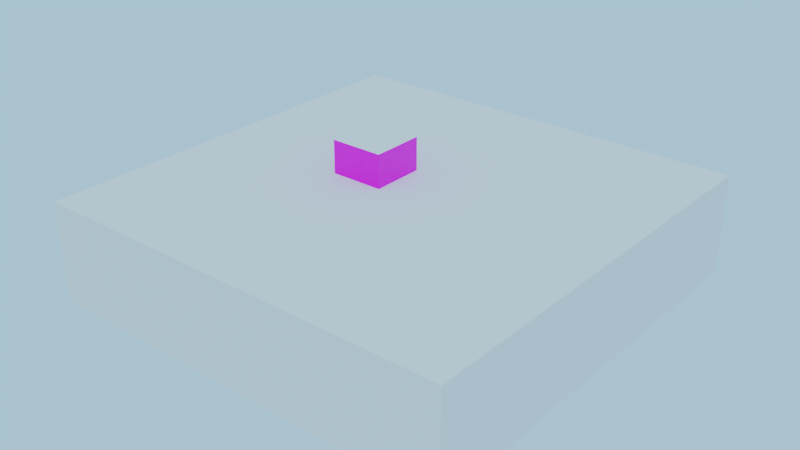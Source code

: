 # Source: lightvolume.blend  (saved by Blender 4.5.91; exported with 4.5.12 LTS)
import bpy
from mathutils import Matrix  # noqa: F401  (used for matrix-valued properties, if any)

bpy.ops.wm.read_factory_settings(use_empty=True)
scene = bpy.context.scene
scene.name = 'Scene'

# ---- collections
col_collection = bpy.data.collections.new('Collection'); scene.collection.children.link(col_collection)
col_player = bpy.data.collections.new('Player')  # instanced only; not linked into the scene

# ---- images (referenced by path relative to the original .blend; pixels are not part of the script)
import os
ASSET_DIR = os.environ.get("B2B_ASSET_DIR", "")  # directory of the original .blend (textures are referenced by path, not embedded)
HERE = os.path.dirname(os.path.abspath(__file__))  # packed textures are extracted next to this script under _unpacked/

def load_image(name, relpath, width, height, colorspace="sRGB"):
    """Load a texture the original file referenced (path relative to the .blend, or extracted next to this script)."""
    p = next((c for c in (os.path.join(HERE, relpath), os.path.join(ASSET_DIR, relpath)) if relpath and os.path.exists(c)), "")
    if p:
        img = bpy.data.images.load(p, check_existing=True)
        img.name = name
    else:  # same state as the original file: an image datablock whose file is absent (Cycles renders it pink)
        img = bpy.data.images.new(name, width, height)
        img.source = "FILE"
        img.filepath = "//" + (relpath or name)
    img.colorspace_settings.name = colorspace
    return img
img_bricktile_png = load_image('bricktile.png', 'assets/bricktile.png', 1024, 1024, 'sRGB')

# ---- materials (node trees are filled in below, after node groups)
mat_walls = bpy.data.materials.new('Walls')
mat_walls.use_backface_culling = True
mat_walls.use_transparent_shadow = False
mat_sky = bpy.data.materials.new('Sky')
mat_sky.use_backface_culling = True
mat_grass = bpy.data.materials.new('Grass')
mat_grass.use_backface_culling = True
mat_player = bpy.data.materials.new('Player')
mat_player.use_backface_culling = True

# ---- material node trees
mat_walls.use_nodes = True; mat_walls.node_tree.nodes.clear()
_N = mat_walls.node_tree.nodes; _L = mat_walls.node_tree.links
n0 = _N.new('ShaderNodeOutputMaterial'); n0.name = 'Material Output'; n0.location = (300, 300)
n1 = _N.new('ShaderNodeBsdfPrincipled'); n1.name = 'Principled BSDF'; n1.location = (10, 300)
n1.inputs[2].default_value = 0.0
n2 = _N.new('ShaderNodeTexImage'); n2.name = 'Image Texture'; n2.location = (-280, 271)
n2.image = img_bricktile_png
_L.new(n1.outputs[0], n0.inputs[0])
_L.new(n2.outputs[0], n1.inputs[0])
n0.is_active_output = True
mat_sky.use_nodes = True; mat_sky.node_tree.nodes.clear()
_N = mat_sky.node_tree.nodes; _L = mat_sky.node_tree.links
n0 = _N.new('ShaderNodeBsdfPrincipled'); n0.name = 'Principled BSDF'; n0.location = (-200, 100)
n1 = _N.new('ShaderNodeOutputMaterial'); n1.name = 'Material Output'; n1.location = (200, 100)
_L.new(n0.outputs[0], n1.inputs[0])
n1.is_active_output = True
mat_grass.use_nodes = True; mat_grass.node_tree.nodes.clear()
_N = mat_grass.node_tree.nodes; _L = mat_grass.node_tree.links
n0 = _N.new('ShaderNodeBsdfPrincipled'); n0.name = 'Principled BSDF'; n0.location = (-200, 100)
n1 = _N.new('ShaderNodeOutputMaterial'); n1.name = 'Material Output'; n1.location = (200, 100)
_L.new(n0.outputs[0], n1.inputs[0])
n1.is_active_output = True
mat_player.use_nodes = True; mat_player.node_tree.nodes.clear()
_N = mat_player.node_tree.nodes; _L = mat_player.node_tree.links
n0 = _N.new('ShaderNodeBsdfPrincipled'); n0.name = 'Principled BSDF'; n0.location = (-200, 100)
n1 = _N.new('ShaderNodeOutputMaterial'); n1.name = 'Material Output'; n1.location = (200, 100)
_L.new(n0.outputs[0], n1.inputs[0])
n1.is_active_output = True

# ---- world
world_world = bpy.data.worlds.new('World'); scene.world = world_world
world_world.use_nodes = True; world_world.node_tree.nodes.clear()
_N = world_world.node_tree.nodes; _L = world_world.node_tree.links
n0 = _N.new('ShaderNodeOutputWorld'); n0.name = 'World Output'; n0.location = (300, 300)
n1 = _N.new('ShaderNodeBackground'); n1.name = 'Background'; n1.location = (10, 300)
n1.inputs[0].default_value = (0.4237, 0.7433, 1.0, 1.0)
_L.new(n1.outputs[0], n0.inputs[0])
n0.is_active_output = True
world_world.color = (0.05088, 0.05088, 0.05088)
world_world.use_sun_shadow = False
world_world.sun_shadow_jitter_overblur = 0.0

# ---- lights
light_point_003 = bpy.data.lights.new('Point.003', 'SUN')
light_point_003.use_shadow = False
light_point_003.energy = 1.0

# ---- meshes
me_cube_007 = bpy.data.meshes.new('Cube.007')
me_cube_007.from_pydata([(-32.0, -32.0, -5.0), (-32.0, -32.0, 10.0), (-32.0, 32.0, -5.0), (-32.0, 32.0, 10.0), (32.0, -32.0, -5.0), (32.0, -32.0, 10.0), (32.0, 32.0, -5.0), (32.0, 32.0, 10.0)], [], [(0, 1, 3, 2), (2, 3, 7, 6), (6, 7, 5, 4), (4, 5, 1, 0), (2, 6, 4, 0), (7, 3, 1, 5)])
_uv = me_cube_007.uv_layers.new(name='UVMap')
_uv.uv.foreach_set('vector', [0.375, 0.0, 0.625, 0.0, 0.625, 0.25, 0.375, 0.25, 0.375, 0.25, 0.625, 0.25, 0.625, 0.5, 0.375, 0.5, 0.375, 0.5, 0.625, 0.5, 0.625, 0.75, 0.375, 0.75, 0.375, 0.75, 0.625, 0.75, 0.625, 1.0, 0.375, 1.0, 0.125, 0.5, 0.375, 0.5, 0.375, 0.75, 0.125, 0.75, 0.625, 0.5, 0.875, 0.5, 0.875, 0.75, 0.625, 0.75])
me_cube_007.update()
me_cube = bpy.data.meshes.new('Cube')
me_cube.from_pydata([(6.0, 6.0, -2.0), (6.0, 6.0, 2.0), (6.0, 14.0, -2.0), (14.0, 6.0, -2.0), (14.0, 14.0, -2.0), (11.33, 14.0, -2.0), (8.667, 14.0, -2.0), (8.667, 14.0, 2.0), (8.667, 6.0, -2.0), (11.33, 6.0, -2.0), (8.667, 6.0, 2.0), (6.0, -3.0, -2.0), (6.0, 5.0, -2.0), (14.0, -3.0, -2.0), (14.0, -3.0, 2.0), (14.0, 5.0, -2.0), (14.0, 5.0, 2.0), (8.667, 5.0, -2.0), (8.667, -3.0, -2.0), (11.33, -3.0, -2.0), (11.33, 5.0, -2.0), (-2.0, -11.0, -2.0), (-2.0, -3.0, -2.0), (-2.0, -3.0, 2.0), (6.0, -11.0, -2.0), (0.6667, -11.0, -2.0), (3.333, -11.0, -2.0), (0.6667, -11.0, 2.0), (-10.0, -11.0, -2.0), (-10.0, -3.0, -2.0), (-10.0, -3.0, 2.0), (-7.333, -3.0, 2.0), (-4.667, -3.0, -2.0), (-7.333, -3.0, -2.0), (-7.333, -11.0, -2.0), (-4.667, -11.0, -2.0), (-10.0, -2.0, -2.0), (-10.0, 6.0, -2.0), (-10.0, 6.0, 2.0), (-2.0, -2.0, -2.0), (-2.0, -2.0, 2.0), (-2.0, 6.0, -2.0), (-2.0, 6.0, 2.0), (-4.667, 6.0, -2.0), (-7.333, 6.0, -2.0), (-7.333, 6.0, 2.0), (-4.667, 6.0, 2.0), (-7.333, -2.0, -2.0), (-4.667, -2.0, -2.0), (-7.333, -2.0, 2.0), (-10.0, -2.0, 15.0), (-10.0, 6.0, 15.0), (-4.667, 6.0, 15.0), (-2.0, 6.0, 15.0), (-2.0, -2.0, 15.0), (-7.333, -2.0, 15.0), (-7.333, 6.0, 15.0), (-4.667, -2.0, 15.0), (0.6667, -11.0, 9.0), (8.667, -3.0, 9.0), (6.0, -3.0, 9.0), (6.0, 5.0, 9.0), (11.33, 5.0, 9.0), (14.0, 5.0, 9.0), (14.0, -3.0, 9.0), (8.667, 5.0, 9.0), (11.33, -3.0, 9.0), (3.333, -11.0, 9.0), (6.0, -11.0, 9.0), (-2.0, -11.0, 9.0), (-2.0, -3.0, 9.0), (6.0, 14.0, 2.0), (14.0, 14.0, 2.0), (14.0, 6.0, 2.0), (11.33, 6.0, 2.0), (11.33, 14.0, 2.0), (6.0, 5.0, 2.0), (14.0, -3.259, 2.0), (8.667, 5.0, 2.0), (-2.0, -11.0, 2.0), (6.259, -11.0, 2.0), (3.333, -11.0, 2.0), (-10.0, -11.0, 2.0), (-4.667, -11.0, 2.0), (-7.333, -11.0, 2.0), (-4.667, -3.0, 2.0), (-10.0, -2.0, 2.0), (-4.667, -2.0, 2.0), (11.33, 5.0, 2.0), (16.83, -5.828, 9.0), (16.83, -5.828, 2.0), (8.828, -13.83, 2.0), (8.828, -13.83, 9.0), (16.57, -5.828, 2.0), (8.828, -13.57, 2.0), (6.0, -11.0, 2.0), (19.0, 14.0, -2.0), (19.0, 14.0, -6.0), (25.0, 14.0, -4.0), (25.0, 14.0, -6.0), (19.0, 6.0, -2.0), (19.0, 6.0, -6.0), (25.0, 6.0, -4.0), (25.0, 6.0, -6.0), (14.0, -3.0, -6.0), (14.0, 5.0, -6.0), (25.0, -3.0, -6.0), (25.0, 5.0, -6.0), (19.0, 5.0, -2.0), (19.0, 5.0, -6.0), (25.0, 5.0, -2.0), (19.0, 5.0, 2.0), (19.0, -3.0, 2.0), (19.0, -3.0, -6.0), (25.0, -3.0, -2.0), (19.0, -3.0, -2.0), (25.0, -3.0, 2.0), (3.333, -11.0, 5.5), (-2.0, -11.0, 5.5), (8.667, 5.0, 5.5), (14.0, -3.0, 5.5), (6.0, -11.0, 5.5), (11.33, 5.0, 5.5), (14.0, 5.0, 5.5), (-2.0, -3.0, 5.5), (6.0, 5.0, 5.5), (0.6667, -11.0, 5.5), (16.83, -5.828, 5.5), (8.828, -13.83, 5.5), (25.0, 5.0, 2.0), (25.0, -3.0, 5.5), (25.0, 5.0, 5.5), (25.0, 14.0, -2.0), (25.0, 6.0, -2.0)], [], [(5, 9, 3, 4), (7, 10, 1, 71), (72, 73, 74, 75), (75, 74, 10, 7), (2, 0, 8, 6), (6, 8, 9, 5), (74, 9, 20, 88), (14, 13, 24, 95), (121, 117, 67, 68), (20, 19, 13, 15), (118, 124, 70, 69), (119, 122, 62, 65), (125, 119, 65, 61), (12, 11, 18, 17), (17, 18, 19, 20), (122, 123, 63, 62), (31, 84, 82, 30), (10, 74, 88, 78), (9, 8, 17, 20), (18, 11, 21, 25), (13, 19, 26, 24), (11, 12, 22, 21), (19, 18, 25, 26), (124, 125, 61, 70), (34, 33, 29, 28), (84, 34, 28, 82), (79, 21, 35, 83), (83, 35, 34, 84), (33, 32, 48, 47), (21, 22, 32, 35), (35, 32, 33, 34), (23, 79, 83, 85), (85, 83, 84, 31), (85, 31, 49, 87), (31, 33, 47, 49), (43, 48, 39, 41), (38, 45, 56, 51), (46, 42, 53, 52), (40, 87, 57, 54), (37, 36, 47, 44), (44, 47, 48, 43), (56, 55, 50, 51), (53, 54, 57, 52), (52, 57, 55, 56), (87, 49, 55, 57), (42, 40, 54, 53), (45, 46, 52, 56), (86, 38, 51, 50), (49, 86, 50, 55), (61, 60, 69, 70), (65, 59, 60, 61), (63, 64, 66, 62), (62, 66, 59, 65), (59, 66, 67, 58), (66, 64, 68, 67), (60, 59, 58, 69), (126, 118, 69, 58), (117, 126, 58, 67), (123, 120, 64, 63), (44, 43, 46, 45), (37, 44, 45, 38), (39, 48, 87, 40), (47, 36, 86, 49), (41, 39, 40, 42), (43, 41, 42, 46), (36, 37, 38, 86), (32, 85, 87, 48), (22, 23, 85, 32), (33, 31, 30, 29), (28, 29, 30, 82), (12, 76, 23, 22), (26, 25, 27, 81), (24, 26, 81, 95), (8, 10, 78, 17), (25, 21, 79, 27), (12, 17, 78, 76), (64, 120, 127, 89), (20, 15, 16, 88), (121, 68, 92, 128), (6, 5, 75, 7), (2, 6, 7, 71), (3, 9, 74, 73), (8, 0, 1, 10), (72, 4, 97, 96), (5, 4, 72, 75), (0, 2, 71, 1), (127, 128, 92, 89), (68, 64, 89, 92), (120, 14, 90, 127), (77, 80, 94, 93), (80, 77, 14, 95), (93, 94, 91, 90), (94, 80, 95, 91), (77, 93, 90, 14), (98, 102, 133, 132), (73, 72, 96, 100), (3, 73, 100, 101), (4, 3, 101, 97), (99, 103, 102, 98), (97, 101, 103, 99), (96, 97, 99, 98), (103, 101, 109, 107), (110, 114, 116, 129), (111, 108, 110, 129), (115, 112, 116, 114), (108, 15, 105, 109), (109, 113, 106, 107), (115, 114, 106, 113), (114, 110, 107, 106), (15, 13, 104, 105), (13, 115, 113, 104), (102, 103, 107, 110), (101, 100, 108, 109), (105, 104, 113, 109), (13, 14, 112, 115), (16, 15, 108, 111), (90, 91, 128, 127), (95, 121, 128, 91), (14, 120, 130, 116), (81, 27, 126, 117), (27, 79, 118, 126), (23, 76, 125, 124), (88, 16, 123, 122), (76, 78, 119, 125), (78, 88, 122, 119), (79, 23, 124, 118), (95, 81, 117, 121), (129, 116, 130, 131), (123, 16, 129, 131), (120, 123, 131, 130), (100, 96, 132, 133), (100, 133, 110, 108), (102, 110, 133), (96, 98, 132)])
me_cube.polygons.foreach_set('material_index', [0, 0, 0, 0, 0, 0, 0, 0, 0, 0, 0, 0, 0, 0, 0, 0, 0, 0, 0, 0, 0, 0, 0, 0, 0, 0, 0, 0, 0, 0, 0, 0, 0, 0, 0, 0, 0, 0, 0, 0, 0, 1, 1, 1, 0, 0, 0, 0, 0, 1, 1, 1, 1, 1, 1, 1, 0, 0, 0, 0, 0, 0, 0, 0, 0, 0, 0, 0, 0, 0, 0, 0, 0, 0, 0, 0, 0, 0, 0, 0, 0, 0, 0, 0, 0, 0, 0, 1, 0, 2, 0, 0, 0, 0, 0, 0, 0, 0, 0, 0, 0, 0, 0, 0, 0, 0, 0, 0, 0, 0, 0, 0, 0, 0, 0, 0, 0, 0, 0, 0, 0, 0, 0, 0, 0, 0, 0, 0, 0, 0, 0, 0, 0, 0])
_uv = me_cube.uv_layers.new(name='UVMap')
_uv.uv.foreach_set('vector', [2.417, 7.457, 2.417, 3.457, 3.75, 3.457, 3.75, 7.457, 1.083, 7.457, 1.083, 3.457, -0.25, 3.457, -0.25, 7.457, 3.75, 7.457, 3.75, 3.457, 2.417, 3.457, 2.417, 7.457, 2.417, 7.457, 2.417, 3.457, 1.083, 3.457, 1.083, 7.457, -0.25, 7.457, -0.25, 3.457, 1.083, 3.457, 1.083, 7.457, 1.083, 7.457, 1.083, 3.457, 2.417, 3.457, 2.417, 7.457, 3.457, -0.75, 3.457, -2.75, 2.957, -2.75, 2.957, -0.75, 3.75, -0.75, 3.75, -2.75, -0.25, -2.75, -0.25, -0.75, -0.25, 1.0, -1.583, 1.0, -1.583, 2.75, -0.25, 2.75, 2.417, 2.957, 2.417, -1.043, 3.75, -1.043, 3.75, 2.957, -5.043, 1.0, -1.043, 1.0, -1.043, 2.75, -5.043, 2.75, 1.083, 1.0, 2.417, 1.0, 2.417, 2.75, 1.083, 2.75, -0.25, 1.0, 1.083, 1.0, 1.083, 2.75, -0.25, 2.75, -0.25, 2.957, -0.25, -1.043, 1.083, -1.043, 1.083, 2.957, 1.083, 2.957, 1.083, -1.043, 2.417, -1.043, 2.417, 2.957, 2.417, 1.0, 3.75, 1.0, 3.75, 2.75, 2.417, 2.75, -6.917, -1.043, -6.917, -5.043, -8.25, -5.043, -8.25, -1.043, 1.083, 3.457, 2.417, 3.457, 2.417, 2.957, 1.083, 2.957, 2.417, 3.457, 1.083, 3.457, 1.083, 2.957, 2.417, 2.957, 1.083, -1.043, -0.25, -1.043, -4.25, -5.043, -2.917, -5.043, 3.75, -1.043, 2.417, -1.043, -1.583, -5.043, -0.25, -5.043, -0.25, -1.043, -0.25, 2.957, -4.25, -1.043, -4.25, -5.043, 2.417, -1.043, 1.083, -1.043, -2.917, -5.043, -1.583, -5.043, -4.25, 1.0, -0.25, 1.0, -0.25, 2.75, -4.25, 2.75, -6.917, -5.043, -6.917, -1.043, -8.25, -1.043, -8.25, -5.043, -6.917, -0.75, -6.917, -2.75, -8.25, -2.75, -8.25, -0.75, -4.25, -0.75, -4.25, -2.75, -5.583, -2.75, -5.583, -0.75, -5.583, -0.75, -5.583, -2.75, -6.917, -2.75, -6.917, -0.75, -6.917, -1.043, -5.583, -1.043, -5.583, -0.5429, -6.917, -0.5429, -4.25, -5.043, -4.25, -1.043, -5.583, -1.043, -5.583, -5.043, -5.583, -5.043, -5.583, -1.043, -6.917, -1.043, -6.917, -5.043, -4.25, -1.043, -4.25, -5.043, -5.583, -5.043, -5.583, -1.043, -5.583, -1.043, -5.583, -5.043, -6.917, -5.043, -6.917, -1.043, -5.583, -1.043, -6.917, -1.043, -6.917, -0.5429, -5.583, -0.5429, -1.043, -0.75, -1.043, -2.75, -0.5429, -2.75, -0.5429, -0.75, -5.583, 3.457, -5.583, -0.5429, -4.25, -0.5429, -4.25, 3.457, -8.25, -0.75, -6.917, -0.75, -6.917, 5.75, -8.25, 5.75, -5.583, -0.75, -4.25, -0.75, -4.25, 5.75, -5.583, 5.75, -4.25, -0.75, -5.583, -0.75, -5.583, 5.75, -4.25, 5.75, -8.25, 3.457, -8.25, -0.5429, -6.917, -0.5429, -6.917, 3.457, -6.917, 3.457, -6.917, -0.5429, -5.583, -0.5429, -5.583, 3.457, -4.167, 4.75, -4.167, 0.75, -5.5, 0.75, -5.5, 4.75, -1.5, 4.75, -1.5, 0.75, -2.833, 0.75, -2.833, 4.75, -2.833, 4.75, -2.833, 0.75, -4.167, 0.75, -4.167, 4.75, -5.583, -0.75, -6.917, -0.75, -6.917, 5.75, -5.583, 5.75, 3.457, -0.75, -0.5429, -0.75, -0.5429, 5.75, 3.457, 5.75, -6.917, -0.75, -5.583, -0.75, -5.583, 5.75, -6.917, 5.75, -0.5429, -0.75, 3.457, -0.75, 3.457, 5.75, -0.5429, 5.75, -6.917, -0.75, -8.25, -0.75, -8.25, 5.75, -6.917, 5.75, 2.5, 4.25, 2.5, 0.25, -1.5, -3.75, -1.5, 0.25, 3.833, 4.25, 3.833, 0.25, 2.5, 0.25, 2.5, 4.25, 6.5, 4.25, 6.5, 0.25, 5.167, 0.25, 5.167, 4.25, 5.167, 4.25, 5.167, 0.25, 3.833, 0.25, 3.833, 4.25, 3.833, 0.25, 5.167, 0.25, 1.167, -3.75, -0.1667, -3.75, 5.167, 0.25, 6.5, 0.25, 2.5, -3.75, 1.167, -3.75, 2.5, 0.25, 3.833, 0.25, -0.1667, -3.75, -1.5, -3.75, -2.917, 1.0, -4.25, 1.0, -4.25, 2.75, -2.917, 2.75, -1.583, 1.0, -2.917, 1.0, -2.917, 2.75, -1.583, 2.75, 2.957, 1.0, -1.043, 1.0, -1.043, 2.75, 2.957, 2.75, -6.917, -2.75, -5.583, -2.75, -5.583, -0.75, -6.917, -0.75, -8.25, -2.75, -6.917, -2.75, -6.917, -0.75, -8.25, -0.75, -4.25, -2.75, -5.583, -2.75, -5.583, -0.75, -4.25, -0.75, -6.917, -2.75, -8.25, -2.75, -8.25, -0.75, -6.917, -0.75, 3.457, -2.75, -0.5429, -2.75, -0.5429, -0.75, 3.457, -0.75, -5.583, -2.75, -4.25, -2.75, -4.25, -0.75, -5.583, -0.75, -0.5429, -2.75, 3.457, -2.75, 3.457, -0.75, -0.5429, -0.75, -1.043, -2.75, -1.043, -0.75, -0.5429, -0.75, -0.5429, -2.75, -4.25, -2.75, -4.25, -0.75, -5.583, -0.75, -5.583, -2.75, -6.917, -2.75, -6.917, -0.75, -8.25, -0.75, -8.25, -2.75, -5.043, -2.75, -1.043, -2.75, -1.043, -0.75, -5.043, -0.75, -0.25, -2.75, -0.25, -0.75, -4.25, -0.75, -4.25, -2.75, -1.583, -2.75, -2.917, -2.75, -2.917, -0.75, -1.583, -0.75, -0.25, -2.75, -1.583, -2.75, -1.583, -0.75, -0.25, -0.75, 3.457, -2.75, 3.457, -0.75, 2.957, -0.75, 2.957, -2.75, -2.917, -2.75, -4.25, -2.75, -4.25, -0.75, -2.917, -0.75, -0.25, -2.75, 1.083, -2.75, 1.083, -0.75, -0.25, -0.75, -1.043, 2.75, -1.043, 1.0, -2.457, 1.0, -2.457, 2.75, 2.417, -2.75, 3.75, -2.75, 3.75, -0.75, 2.417, -0.75, -0.25, 1.0, -0.25, 2.75, 1.164, 2.75, 1.164, 1.0, 1.083, -2.75, 2.417, -2.75, 2.417, -0.75, 1.083, -0.75, -0.25, -2.75, 1.083, -2.75, 1.083, -0.75, -0.25, -0.75, 3.75, -2.75, 2.417, -2.75, 2.417, -0.75, 3.75, -0.75, 1.083, -2.75, -0.25, -2.75, -0.25, -0.75, 1.083, -0.75, 3.75, -0.75, 3.75, -2.75, 6.25, -4.75, 6.25, -2.75, 2.417, -2.75, 3.75, -2.75, 3.75, -0.75, 2.417, -0.75, 3.457, -2.75, 7.457, -2.75, 7.457, -0.75, 3.457, -0.75, -2.457, 1.0, -6.457, 1.0, -6.457, 2.75, -2.457, 2.75, 2.5, -3.75, 6.5, 0.25, 6.5, 0.25, 2.5, -3.75, -1.043, 1.0, -1.043, -0.75, -2.457, -0.75, -2.457, 1.0, 1.793, 3.077, -2.077, -0.7929, -0.7929, -2.077, 3.077, 1.793, -0.1203, -5.043, 3.75, -1.173, 3.75, -1.043, -0.25, -5.043, 5.035, -2.457, 1.164, -6.327, 1.164, -6.457, 5.164, -2.457, 1.164, -6.327, -0.1203, -5.043, -0.25, -5.043, 1.164, -6.457, 3.75, -1.173, 5.035, -2.457, 5.164, -2.457, 3.75, -1.043, 7.457, -3.75, 3.457, -3.75, 3.457, -2.75, 7.457, -2.75, 3.75, 3.457, 3.75, 7.457, 6.25, 7.457, 6.25, 3.457, 3.75, -2.75, 3.75, -0.75, 6.25, -2.75, 6.25, -4.75, 3.75, 7.457, 3.75, 3.457, 6.25, 3.457, 6.25, 7.457, 7.457, -4.75, 3.457, -4.75, 3.457, -3.75, 7.457, -3.75, 6.25, 7.457, 6.25, 3.457, 9.25, 3.457, 9.25, 7.457, 6.25, -2.75, 6.25, -4.75, 9.25, -4.75, 9.25, -3.75, 9.25, 3.457, 6.25, 3.457, 6.25, 2.957, 9.25, 2.957, 2.957, -2.75, -1.043, -2.75, -1.043, -0.75, 2.957, -0.75, 6.25, -0.75, 6.25, -2.75, 9.25, -2.75, 9.25, -0.75, 6.25, -2.75, 6.25, -0.75, 9.25, -0.75, 9.25, -2.75, 6.25, -2.75, 3.75, -2.75, 3.75, -4.75, 6.25, -4.75, 6.25, 2.957, 6.25, -1.043, 9.25, -1.043, 9.25, 2.957, 6.25, -2.75, 9.25, -2.75, 9.25, -4.75, 6.25, -4.75, -1.043, -2.75, 2.957, -2.75, 2.957, -4.75, -1.043, -4.75, 2.957, -2.75, -1.043, -2.75, -1.043, -4.75, 2.957, -4.75, 3.75, -2.75, 6.25, -2.75, 6.25, -4.75, 3.75, -4.75, 3.457, -3.75, 3.457, -4.75, 2.957, -4.75, 2.957, -2.75, 3.457, -4.75, 3.457, -2.75, 2.957, -2.75, 2.957, -4.75, 3.75, 2.957, 3.75, -1.043, 6.25, -1.043, 6.25, 2.957, 3.75, -2.75, 3.75, -0.75, 6.25, -0.75, 6.25, -2.75, 3.75, -0.75, 3.75, -2.75, 6.25, -2.75, 6.25, -0.75, -2.457, -0.75, -6.457, -0.75, -6.457, 1.0, -2.457, 1.0, -0.25, -0.75, -0.25, 1.0, 1.164, 1.0, 1.164, -0.75, 3.75, -0.75, 3.75, 1.0, 9.25, 1.0, 9.25, -0.75, -1.583, -0.75, -2.917, -0.75, -2.917, 1.0, -1.583, 1.0, -2.917, -0.75, -4.25, -0.75, -4.25, 1.0, -2.917, 1.0, -4.25, -0.75, -0.25, -0.75, -0.25, 1.0, -4.25, 1.0, 2.417, -0.75, 3.75, -0.75, 3.75, 1.0, 2.417, 1.0, -0.25, -0.75, 1.083, -0.75, 1.083, 1.0, -0.25, 1.0, 1.083, -0.75, 2.417, -0.75, 2.417, 1.0, 1.083, 1.0, -5.043, -0.75, -1.043, -0.75, -1.043, 1.0, -5.043, 1.0, -0.25, -0.75, -1.583, -0.75, -1.583, 1.0, -0.25, 1.0, 2.957, -0.75, -1.043, -0.75, -1.043, 1.0, 2.957, 1.0, 3.75, 1.0, 3.75, -0.75, 9.25, -0.75, 9.25, 1.0, 3.75, -1.043, 3.75, 2.957, 9.25, 2.957, 9.25, -1.043, 6.25, 3.457, 6.25, 7.457, 9.25, 7.457, 9.25, 3.457, 6.25, 3.457, 9.25, 3.457, 9.25, 2.957, 6.25, 2.957, 3.457, -3.75, 2.957, -2.75, 3.457, -2.75, 6.25, -2.75, 9.25, -3.75, 9.25, -2.75])
_ca = me_cube.color_attributes.new('Attribute', 'BYTE_COLOR', 'CORNER')
_ca.data.foreach_set('color', [1.0, 1.0, 1.0, 1.0, 1.0, 1.0, 1.0, 1.0, 1.0, 1.0, 1.0, 1.0, 1.0, 1.0, 1.0, 1.0, 1.0, 1.0, 1.0, 1.0, 1.0, 1.0, 1.0, 1.0, 1.0, 1.0, 1.0, 1.0, 1.0, 1.0, 1.0, 1.0, 1.0, 1.0, 1.0, 1.0, 1.0, 1.0, 1.0, 1.0, 1.0, 1.0, 1.0, 1.0, 1.0, 1.0, 1.0, 1.0, 1.0, 1.0, 1.0, 1.0, 1.0, 1.0, 1.0, 1.0, 1.0, 1.0, 1.0, 1.0, 1.0, 1.0, 1.0, 1.0, 1.0, 1.0, 1.0, 1.0, 1.0, 1.0, 1.0, 1.0, 1.0, 1.0, 1.0, 1.0, 1.0, 1.0, 1.0, 1.0, 1.0, 1.0, 1.0, 1.0, 1.0, 1.0, 1.0, 1.0, 1.0, 1.0, 1.0, 1.0, 1.0, 1.0, 1.0, 1.0, 1.0, 1.0, 1.0, 1.0, 1.0, 1.0, 1.0, 1.0, 1.0, 1.0, 1.0, 1.0, 1.0, 1.0, 1.0, 1.0, 1.0, 1.0, 1.0, 1.0, 1.0, 1.0, 1.0, 1.0, 1.0, 1.0, 1.0, 1.0, 1.0, 1.0, 1.0, 1.0, 1.0, 1.0, 1.0, 1.0, 1.0, 1.0, 1.0, 1.0, 1.0, 1.0, 1.0, 1.0, 1.0, 1.0, 1.0, 1.0, 1.0, 1.0, 1.0, 1.0, 1.0, 1.0, 1.0, 1.0, 1.0, 1.0, 1.0, 1.0, 1.0, 1.0, 1.0, 1.0, 1.0, 1.0, 1.0, 1.0, 1.0, 1.0, 1.0, 1.0, 1.0, 1.0, 1.0, 1.0, 1.0, 1.0, 1.0, 1.0, 1.0, 1.0, 1.0, 1.0, 1.0, 1.0, 1.0, 1.0, 1.0, 1.0, 1.0, 1.0, 1.0, 1.0, 1.0, 1.0, 1.0, 1.0, 1.0, 1.0, 1.0, 1.0, 1.0, 1.0, 1.0, 1.0, 1.0, 1.0, 1.0, 1.0, 1.0, 1.0, 1.0, 1.0, 1.0, 1.0, 1.0, 1.0, 1.0, 1.0, 1.0, 1.0, 1.0, 1.0, 1.0, 1.0, 1.0, 1.0, 1.0, 1.0, 1.0, 1.0, 1.0, 1.0, 1.0, 1.0, 1.0, 1.0, 1.0, 1.0, 1.0, 1.0, 1.0, 1.0, 1.0, 1.0, 1.0, 1.0, 1.0, 1.0, 1.0, 1.0, 1.0, 1.0, 1.0, 1.0, 1.0, 1.0, 1.0, 1.0, 1.0, 1.0, 1.0, 1.0, 1.0, 1.0, 1.0, 1.0, 1.0, 1.0, 1.0, 1.0, 1.0, 1.0, 1.0, 1.0, 1.0, 1.0, 1.0, 1.0, 1.0, 1.0, 1.0, 1.0, 1.0, 1.0, 1.0, 1.0, 1.0, 1.0, 1.0, 1.0, 1.0, 1.0, 1.0, 1.0, 1.0, 1.0, 1.0, 1.0, 1.0, 1.0, 1.0, 1.0, 1.0, 1.0, 1.0, 1.0, 1.0, 1.0, 1.0, 1.0, 1.0, 1.0, 1.0, 1.0, 1.0, 1.0, 1.0, 1.0, 1.0, 1.0, 1.0, 1.0, 1.0, 1.0, 1.0, 1.0, 1.0, 1.0, 1.0, 1.0, 1.0, 1.0, 1.0, 1.0, 1.0, 1.0, 1.0, 1.0, 1.0, 1.0, 1.0, 1.0, 1.0, 1.0, 1.0, 1.0, 1.0, 1.0, 1.0, 1.0, 1.0, 1.0, 1.0, 1.0, 1.0, 1.0, 1.0, 1.0, 1.0, 1.0, 1.0, 1.0, 1.0, 1.0, 1.0, 1.0, 1.0, 1.0, 1.0, 1.0, 1.0, 1.0, 1.0, 1.0, 1.0, 1.0, 1.0, 1.0, 1.0, 1.0, 1.0, 1.0, 1.0, 1.0, 1.0, 1.0, 1.0, 1.0, 1.0, 1.0, 1.0, 1.0, 1.0, 1.0, 1.0, 1.0, 1.0, 1.0, 1.0, 1.0, 1.0, 1.0, 1.0, 1.0, 1.0, 1.0, 1.0, 1.0, 1.0, 1.0, 1.0, 1.0, 1.0, 1.0, 1.0, 1.0, 1.0, 1.0, 1.0, 1.0, 1.0, 1.0, 1.0, 1.0, 1.0, 1.0, 1.0, 1.0, 1.0, 1.0, 1.0, 1.0, 1.0, 1.0, 1.0, 1.0, 1.0, 1.0, 1.0, 1.0, 1.0, 1.0, 1.0, 1.0, 1.0, 1.0, 1.0, 1.0, 1.0, 1.0, 1.0, 1.0, 1.0, 1.0, 1.0, 1.0, 1.0, 1.0, 1.0, 1.0, 1.0, 1.0, 1.0, 1.0, 1.0, 1.0, 1.0, 1.0, 1.0, 1.0, 1.0, 1.0, 1.0, 1.0, 1.0, 1.0, 1.0, 1.0, 1.0, 1.0, 1.0, 1.0, 1.0, 1.0, 1.0, 1.0, 1.0, 1.0, 1.0, 1.0, 1.0, 1.0, 1.0, 1.0, 1.0, 1.0, 1.0, 1.0, 1.0, 1.0, 1.0, 1.0, 1.0, 1.0, 1.0, 1.0, 1.0, 1.0, 1.0, 1.0, 1.0, 1.0, 1.0, 1.0, 1.0, 1.0, 1.0, 1.0, 1.0, 1.0, 1.0, 1.0, 1.0, 1.0, 1.0, 1.0, 1.0, 1.0, 1.0, 1.0, 1.0, 1.0, 1.0, 1.0, 1.0, 1.0, 1.0, 1.0, 1.0, 1.0, 1.0, 1.0, 1.0, 1.0, 1.0, 1.0, 1.0, 1.0, 1.0, 1.0, 1.0, 1.0, 1.0, 1.0, 1.0, 1.0, 1.0, 1.0, 1.0, 1.0, 1.0, 1.0, 1.0, 1.0, 1.0, 1.0, 1.0, 1.0, 1.0, 1.0, 1.0, 1.0, 1.0, 1.0, 1.0, 1.0, 1.0, 1.0, 1.0, 1.0, 1.0, 1.0, 1.0, 1.0, 1.0, 1.0, 1.0, 1.0, 1.0, 1.0, 1.0, 1.0, 1.0, 1.0, 1.0, 1.0, 1.0, 1.0, 1.0, 1.0, 1.0, 1.0, 1.0, 1.0, 1.0, 1.0, 1.0, 1.0, 1.0, 1.0, 1.0, 1.0, 1.0, 1.0, 1.0, 1.0, 1.0, 1.0, 1.0, 1.0, 1.0, 1.0, 1.0, 1.0, 1.0, 1.0, 1.0, 1.0, 1.0, 1.0, 1.0, 1.0, 1.0, 1.0, 1.0, 1.0, 1.0, 1.0, 1.0, 1.0, 1.0, 1.0, 1.0, 1.0, 1.0, 1.0, 1.0, 1.0, 1.0, 1.0, 1.0, 1.0, 1.0, 1.0, 1.0, 1.0, 1.0, 1.0, 1.0, 1.0, 1.0, 1.0, 1.0, 1.0, 1.0, 1.0, 1.0, 1.0, 1.0, 1.0, 1.0, 1.0, 1.0, 1.0, 1.0, 1.0, 1.0, 1.0, 1.0, 1.0, 1.0, 1.0, 1.0, 1.0, 1.0, 1.0, 1.0, 1.0, 1.0, 1.0, 1.0, 1.0, 1.0, 1.0, 1.0, 1.0, 1.0, 1.0, 1.0, 1.0, 1.0, 1.0, 1.0, 1.0, 1.0, 1.0, 1.0, 1.0, 1.0, 1.0, 1.0, 1.0, 1.0, 1.0, 1.0, 1.0, 1.0, 1.0, 1.0, 1.0, 1.0, 1.0, 1.0, 1.0, 1.0, 1.0, 1.0, 1.0, 1.0, 1.0, 1.0, 1.0, 1.0, 1.0, 1.0, 1.0, 1.0, 1.0, 1.0, 1.0, 1.0, 1.0, 1.0, 1.0, 1.0, 1.0, 1.0, 1.0, 1.0, 1.0, 1.0, 1.0, 1.0, 1.0, 1.0, 1.0, 1.0, 1.0, 1.0, 1.0, 1.0, 1.0, 1.0, 1.0, 1.0, 1.0, 1.0, 1.0, 1.0, 1.0, 1.0, 1.0, 1.0, 1.0, 1.0, 1.0, 1.0, 1.0, 1.0, 1.0, 1.0, 1.0, 1.0, 1.0, 1.0, 1.0, 1.0, 1.0, 1.0, 1.0, 1.0, 1.0, 1.0, 1.0, 1.0, 1.0, 1.0, 1.0, 1.0, 1.0, 1.0, 1.0, 1.0, 1.0, 1.0, 1.0, 1.0, 1.0, 1.0, 1.0, 1.0, 1.0, 1.0, 1.0, 1.0, 1.0, 1.0, 1.0, 1.0, 1.0, 1.0, 1.0, 1.0, 1.0, 1.0, 1.0, 1.0, 1.0, 1.0, 1.0, 1.0, 1.0, 1.0, 1.0, 1.0, 1.0, 1.0, 1.0, 1.0, 1.0, 1.0, 1.0, 1.0, 1.0, 1.0, 1.0, 1.0, 1.0, 1.0, 1.0, 1.0, 1.0, 1.0, 1.0, 1.0, 1.0, 1.0, 1.0, 1.0, 1.0, 1.0, 1.0, 1.0, 1.0, 1.0, 1.0, 1.0, 1.0, 1.0, 1.0, 1.0, 1.0, 1.0, 1.0, 1.0, 1.0, 1.0, 1.0, 1.0, 1.0, 1.0, 1.0, 1.0, 1.0, 1.0, 1.0, 1.0, 1.0, 1.0, 1.0, 1.0, 1.0, 1.0, 1.0, 1.0, 1.0, 1.0, 1.0, 1.0, 1.0, 1.0, 1.0, 1.0, 1.0, 1.0, 1.0, 1.0, 1.0, 1.0, 1.0, 1.0, 1.0, 1.0, 1.0, 1.0, 1.0, 1.0, 1.0, 1.0, 1.0, 1.0, 1.0, 1.0, 1.0, 1.0, 1.0, 1.0, 1.0, 1.0, 1.0, 1.0, 1.0, 1.0, 1.0, 1.0, 1.0, 1.0, 1.0, 1.0, 1.0, 1.0, 1.0, 1.0, 1.0, 1.0, 1.0, 1.0, 1.0, 1.0, 1.0, 1.0, 1.0, 1.0, 1.0, 1.0, 1.0, 1.0, 1.0, 1.0, 1.0, 1.0, 1.0, 1.0, 1.0, 1.0, 1.0, 1.0, 1.0, 1.0, 1.0, 1.0, 1.0, 1.0, 1.0, 1.0, 1.0, 1.0, 1.0, 1.0, 1.0, 1.0, 1.0, 1.0, 1.0, 1.0, 1.0, 1.0, 1.0, 1.0, 1.0, 1.0, 1.0, 1.0, 1.0, 1.0, 1.0, 1.0, 1.0, 1.0, 1.0, 1.0, 1.0, 1.0, 1.0, 1.0, 1.0, 1.0, 1.0, 1.0, 1.0, 1.0, 1.0, 1.0, 1.0, 1.0, 1.0, 1.0, 1.0, 1.0, 1.0, 1.0, 1.0, 1.0, 1.0, 1.0, 1.0, 1.0, 1.0, 1.0, 1.0, 1.0, 1.0, 1.0, 1.0, 1.0, 1.0, 1.0, 1.0, 1.0, 1.0, 1.0, 1.0, 1.0, 1.0, 1.0, 1.0, 1.0, 1.0, 1.0, 1.0, 1.0, 1.0, 1.0, 1.0, 1.0, 1.0, 1.0, 1.0, 1.0, 1.0, 1.0, 1.0, 1.0, 1.0, 1.0, 1.0, 1.0, 1.0, 1.0, 1.0, 1.0, 1.0, 1.0, 1.0, 1.0, 1.0, 1.0, 1.0, 1.0, 1.0, 1.0, 1.0, 1.0, 1.0, 1.0, 1.0, 1.0, 1.0, 1.0, 1.0, 1.0, 1.0, 1.0, 1.0, 1.0, 1.0, 1.0, 1.0, 1.0, 1.0, 1.0, 1.0, 1.0, 1.0, 1.0, 1.0, 1.0, 1.0, 1.0, 1.0, 1.0, 1.0, 1.0, 1.0, 1.0, 1.0, 1.0, 1.0, 1.0, 1.0, 1.0, 1.0, 1.0, 1.0, 1.0, 1.0, 1.0, 1.0, 1.0, 1.0, 1.0, 1.0, 1.0, 1.0, 1.0, 1.0, 1.0, 1.0, 1.0, 1.0, 1.0, 1.0, 1.0, 1.0, 1.0, 1.0, 1.0, 1.0, 1.0, 1.0, 1.0, 1.0, 1.0, 1.0, 1.0, 1.0, 1.0, 1.0, 1.0, 1.0, 1.0, 1.0, 1.0, 1.0, 1.0, 1.0, 1.0, 1.0, 1.0, 1.0, 1.0, 1.0, 1.0, 1.0, 1.0, 1.0, 1.0, 1.0, 1.0, 1.0, 1.0, 1.0, 1.0, 1.0, 1.0, 1.0, 1.0, 1.0, 1.0, 1.0, 1.0, 1.0, 1.0, 1.0, 1.0, 1.0, 1.0, 1.0, 1.0, 1.0, 1.0, 1.0, 1.0, 1.0, 1.0, 1.0, 1.0, 1.0, 1.0, 1.0, 1.0, 1.0, 1.0, 1.0, 1.0, 1.0, 1.0, 1.0, 1.0, 1.0, 1.0, 1.0, 1.0, 1.0, 1.0, 1.0, 1.0, 1.0, 1.0, 1.0, 1.0, 1.0, 1.0, 1.0, 1.0, 1.0, 1.0, 1.0, 1.0, 1.0, 1.0, 1.0, 1.0, 1.0, 1.0, 1.0, 1.0, 1.0, 1.0, 1.0, 1.0, 1.0, 1.0, 1.0, 1.0, 1.0, 1.0, 1.0, 1.0, 1.0, 1.0, 1.0, 1.0, 1.0, 1.0, 1.0, 1.0, 1.0, 1.0, 1.0, 1.0, 1.0, 1.0, 1.0, 1.0, 1.0, 1.0, 1.0, 1.0, 1.0, 1.0, 1.0, 1.0, 1.0, 1.0, 1.0, 1.0, 1.0, 1.0, 1.0, 1.0, 1.0, 1.0, 1.0, 1.0, 1.0, 1.0, 1.0, 1.0, 1.0, 1.0, 1.0, 1.0, 1.0, 1.0, 1.0, 1.0, 1.0, 1.0, 1.0, 1.0, 1.0, 1.0, 1.0, 1.0, 1.0, 1.0, 1.0, 1.0, 1.0, 1.0, 1.0, 1.0, 1.0, 1.0, 1.0, 1.0, 1.0, 1.0, 1.0, 1.0, 1.0, 1.0, 1.0, 1.0, 1.0, 1.0, 1.0, 1.0, 1.0, 1.0, 1.0, 1.0, 1.0, 1.0, 1.0, 1.0, 1.0, 1.0, 1.0, 1.0, 1.0, 1.0, 1.0, 1.0, 1.0, 1.0, 1.0, 1.0, 1.0, 1.0, 1.0, 1.0, 1.0, 1.0, 1.0, 1.0, 1.0, 1.0, 1.0, 1.0, 1.0, 1.0, 1.0, 1.0, 1.0, 1.0, 1.0, 1.0, 1.0, 1.0, 1.0, 1.0, 1.0, 1.0, 1.0, 1.0, 1.0, 1.0, 1.0, 1.0, 1.0, 1.0, 1.0, 1.0, 1.0, 1.0, 1.0, 1.0, 1.0, 1.0, 1.0, 1.0, 1.0, 1.0, 1.0, 1.0, 1.0, 1.0, 1.0, 1.0, 1.0, 1.0, 1.0, 1.0, 1.0, 1.0, 1.0, 1.0, 1.0, 1.0, 1.0, 1.0, 1.0, 1.0, 1.0, 1.0, 1.0, 1.0, 1.0, 1.0, 1.0, 1.0, 1.0, 1.0, 1.0, 1.0, 1.0, 1.0, 1.0, 1.0, 1.0, 1.0, 1.0, 1.0, 1.0, 1.0, 1.0, 1.0, 1.0, 1.0, 1.0, 1.0, 1.0, 1.0, 1.0, 1.0, 1.0, 1.0, 1.0, 1.0, 1.0, 1.0, 1.0, 1.0, 1.0, 1.0, 1.0, 1.0, 1.0, 1.0, 1.0, 1.0, 1.0, 1.0, 1.0, 1.0, 1.0, 1.0, 1.0, 1.0, 1.0, 1.0, 1.0, 1.0, 1.0, 1.0, 1.0, 1.0, 1.0, 1.0, 1.0, 1.0, 1.0, 1.0, 1.0, 1.0, 1.0, 1.0, 1.0, 1.0, 1.0, 1.0, 1.0, 1.0, 1.0, 1.0, 1.0, 1.0, 1.0, 1.0, 1.0, 1.0, 1.0, 1.0, 1.0, 1.0, 1.0, 1.0, 1.0, 1.0, 1.0, 1.0, 1.0, 1.0, 1.0, 1.0, 1.0, 1.0, 1.0, 1.0, 1.0, 1.0, 1.0, 1.0, 1.0, 1.0, 1.0, 1.0, 1.0, 1.0, 1.0, 1.0, 1.0, 1.0, 1.0, 1.0, 1.0, 1.0, 1.0, 1.0, 1.0, 1.0, 1.0, 1.0, 1.0, 1.0, 1.0, 1.0, 1.0, 1.0, 1.0, 1.0, 1.0, 1.0, 1.0, 1.0, 1.0, 1.0, 1.0, 1.0, 1.0, 1.0, 1.0, 1.0, 1.0, 1.0, 1.0, 1.0, 1.0, 1.0, 1.0, 1.0, 1.0, 1.0, 1.0, 1.0, 1.0, 1.0, 1.0, 1.0, 1.0, 1.0, 1.0, 1.0, 1.0, 1.0, 1.0, 1.0, 1.0, 1.0, 1.0, 1.0, 1.0, 1.0, 1.0, 1.0, 1.0, 1.0, 1.0, 1.0, 1.0, 1.0, 1.0, 1.0, 1.0, 1.0, 1.0, 1.0, 1.0, 1.0, 1.0, 1.0, 1.0, 1.0, 1.0, 1.0, 1.0, 1.0, 1.0, 1.0, 1.0, 1.0, 1.0, 1.0, 1.0, 1.0, 1.0, 1.0, 1.0, 1.0, 1.0, 1.0, 1.0, 1.0, 1.0, 1.0, 1.0, 1.0, 1.0, 1.0, 1.0, 1.0, 1.0, 1.0, 1.0, 1.0, 1.0, 1.0, 1.0, 1.0, 1.0, 1.0, 1.0, 1.0, 1.0, 1.0, 1.0, 1.0, 1.0, 1.0, 1.0, 1.0, 1.0, 1.0, 1.0, 1.0, 1.0, 1.0, 1.0, 1.0, 1.0, 1.0, 1.0, 1.0, 1.0, 1.0, 1.0, 1.0, 1.0, 1.0, 1.0, 1.0, 1.0, 1.0, 1.0, 1.0, 1.0, 1.0, 1.0, 1.0, 1.0, 1.0, 1.0, 1.0, 1.0, 1.0, 1.0, 1.0, 1.0, 1.0, 1.0, 1.0, 1.0, 1.0, 1.0, 1.0, 1.0, 1.0, 1.0, 1.0, 1.0, 1.0, 1.0, 1.0, 1.0, 1.0, 1.0, 1.0, 1.0, 1.0, 1.0, 1.0, 1.0, 1.0, 1.0, 1.0, 1.0, 1.0, 1.0, 1.0, 1.0, 1.0, 1.0, 1.0, 1.0, 1.0, 1.0, 1.0, 1.0, 1.0, 1.0, 1.0, 1.0, 1.0, 1.0, 1.0, 1.0, 1.0, 1.0, 1.0, 1.0, 1.0, 1.0, 1.0, 1.0, 1.0, 1.0, 1.0, 1.0, 1.0, 1.0, 1.0, 1.0, 1.0, 1.0, 1.0, 1.0, 1.0, 1.0, 1.0, 1.0, 1.0, 1.0, 1.0, 1.0, 1.0, 1.0, 1.0, 1.0, 1.0, 1.0, 1.0, 1.0, 1.0, 1.0, 1.0, 1.0, 1.0, 1.0, 1.0, 1.0, 1.0, 1.0, 1.0, 1.0, 1.0, 1.0, 1.0, 1.0, 1.0, 1.0, 1.0, 1.0, 1.0, 1.0, 1.0, 1.0, 1.0, 1.0, 1.0, 1.0, 1.0, 1.0, 1.0, 1.0, 1.0, 1.0, 1.0, 1.0, 1.0, 1.0, 1.0, 1.0, 1.0, 1.0, 1.0, 1.0, 1.0, 1.0, 1.0, 1.0, 1.0, 1.0, 1.0, 1.0, 1.0, 1.0, 1.0, 1.0, 1.0, 1.0, 1.0, 1.0, 1.0, 1.0, 1.0, 1.0, 1.0, 1.0, 1.0, 1.0, 1.0, 1.0, 1.0, 1.0, 1.0, 1.0, 1.0, 1.0, 1.0, 1.0, 1.0, 1.0, 1.0, 1.0, 1.0, 1.0, 1.0, 1.0, 1.0, 1.0, 1.0, 1.0, 1.0, 1.0, 1.0, 1.0, 1.0, 1.0, 1.0, 1.0, 1.0, 1.0, 1.0, 1.0, 1.0, 1.0, 1.0, 1.0, 1.0, 1.0, 1.0, 1.0, 1.0, 1.0, 1.0, 1.0, 1.0, 1.0, 1.0, 1.0, 1.0, 1.0, 1.0, 1.0, 1.0, 1.0, 1.0, 1.0, 1.0, 1.0, 1.0, 1.0, 1.0, 1.0, 1.0, 1.0, 1.0, 1.0, 1.0, 1.0, 1.0, 1.0, 1.0, 1.0, 1.0, 1.0, 1.0, 1.0, 1.0, 1.0, 1.0, 1.0, 1.0, 1.0, 1.0, 1.0, 1.0, 1.0, 1.0, 1.0, 1.0, 1.0, 1.0, 1.0, 1.0, 1.0, 1.0, 1.0, 1.0, 1.0, 1.0, 1.0, 1.0, 1.0, 1.0, 1.0, 1.0, 1.0, 1.0, 1.0, 1.0, 1.0, 1.0, 1.0, 1.0, 1.0, 1.0, 1.0, 1.0, 1.0, 1.0, 1.0, 1.0, 1.0, 1.0, 1.0, 1.0, 1.0, 1.0, 1.0, 1.0, 1.0, 1.0, 1.0, 1.0, 1.0, 1.0, 1.0, 1.0, 1.0, 1.0, 1.0, 1.0, 1.0, 1.0, 1.0, 1.0, 1.0, 1.0, 1.0, 1.0, 1.0, 1.0, 1.0, 1.0, 1.0, 1.0, 1.0, 1.0, 1.0, 1.0, 1.0, 1.0, 1.0, 1.0, 1.0, 1.0, 1.0, 1.0, 1.0, 1.0, 1.0, 1.0, 1.0, 1.0, 1.0, 1.0, 1.0, 1.0, 1.0, 1.0, 1.0, 1.0, 1.0, 1.0, 1.0, 1.0, 1.0, 1.0, 1.0, 1.0, 1.0, 1.0, 1.0, 1.0, 1.0, 1.0, 1.0, 1.0, 1.0, 1.0, 1.0, 1.0, 1.0, 1.0, 1.0, 1.0, 1.0, 1.0, 1.0, 1.0, 1.0, 1.0, 1.0, 1.0, 1.0, 1.0, 1.0, 1.0, 1.0, 1.0, 1.0, 1.0, 1.0, 1.0, 1.0, 1.0, 1.0, 1.0, 1.0, 1.0, 1.0, 1.0, 1.0, 1.0, 1.0, 1.0, 1.0, 1.0, 1.0, 1.0, 1.0, 1.0, 1.0, 1.0, 1.0, 1.0, 1.0, 1.0, 1.0, 1.0, 1.0, 1.0, 1.0, 1.0, 1.0, 1.0, 1.0, 1.0, 1.0, 1.0, 1.0, 1.0, 1.0, 1.0, 1.0, 1.0, 1.0, 1.0, 1.0, 1.0, 1.0, 1.0, 1.0, 1.0, 1.0])
me_cube.materials.append(mat_walls)
me_cube.materials.append(mat_sky)
me_cube.materials.append(mat_grass)
me_cube.update()
me_cube_003 = bpy.data.meshes.new('Cube.003')
me_cube_003.from_pydata([(15.2, 7.425, 0.5), (15.2, 7.425, -0.5), (-7.425, -15.2, 0.5), (-7.425, -15.2, -0.5), (10.96, 11.67, 0.5), (10.96, 11.67, -0.5), (-11.67, -10.96, 0.5), (-11.67, -10.96, -0.5)], [], [(5, 1, 3, 7), (5, 4, 0, 1), (7, 6, 4, 5), (3, 2, 6, 7), (0, 4, 6, 2), (1, 0, 2, 3)])
_uv = me_cube_003.uv_layers.new(name='UVMap')
_uv.uv.foreach_set('vector', [5.096, 7.218, 7.218, 5.096, -4.096, -6.218, -6.218, -4.096, 7.218, 0.25, 7.218, 0.75, 5.096, 0.75, 5.096, 0.25, -4.096, 0.25, -4.096, 0.75, 7.218, 0.75, 7.218, 0.25, -4.096, 0.25, -4.096, 0.75, -6.218, 0.75, -6.218, 0.25, 7.218, 5.096, 5.096, 7.218, -6.218, -4.096, -4.096, -6.218, 7.218, 0.25, 7.218, 0.75, -4.096, 0.75, -4.096, 0.25])
me_cube_003.materials.append(mat_walls)
me_cube_003.update()
me_cube_004 = bpy.data.meshes.new('Cube.004')
me_cube_004.from_pydata([(-0.5, -0.5, -1.0), (-0.5, -0.5, 1.0), (-0.5, 0.5, -1.0), (-0.5, 0.5, 1.0), (0.5, -0.5, -1.0), (0.5, -0.5, 1.0), (0.5, 0.5, -1.0), (0.5, 0.5, 1.0)], [], [(0, 1, 3, 2), (2, 3, 7, 6), (6, 7, 5, 4), (4, 5, 1, 0), (2, 6, 4, 0), (7, 3, 1, 5)])
_uv = me_cube_004.uv_layers.new(name='UVMap')
_uv.uv.foreach_set('vector', [0.375, 0.0, 0.625, 0.0, 0.625, 0.25, 0.375, 0.25, 0.375, 0.25, 0.625, 0.25, 0.625, 0.5, 0.375, 0.5, 0.375, 0.5, 0.625, 0.5, 0.625, 0.75, 0.375, 0.75, 0.375, 0.75, 0.625, 0.75, 0.625, 1.0, 0.375, 1.0, 0.125, 0.5, 0.375, 0.5, 0.375, 0.75, 0.125, 0.75, 0.625, 0.5, 0.875, 0.5, 0.875, 0.75, 0.625, 0.75])
me_cube_004.update()
me_cube_002 = bpy.data.meshes.new('Cube.002')
me_cube_002.from_pydata([(-0.5, -0.5, -1.0), (-0.2812, -0.2812, 0.0), (-0.5, 0.5, -1.0), (-0.2812, 0.2812, 0.0), (0.5, -0.5, -1.0), (0.2812, -0.2812, 0.0), (0.5, 0.5, -1.0), (0.2812, 0.2812, 0.0), (-7.096e-10, 2.484e-09, 0.0), (0.3618, -0.2629, 0.2764), (-0.1382, -0.4253, 0.2764), (-0.4472, 2.484e-09, 0.2764), (-0.1382, 0.4253, 0.2764), (0.3618, 0.2629, 0.2764), (0.1382, -0.4253, 0.7236), (-0.3618, -0.2629, 0.7236), (-0.3618, 0.2629, 0.7236), (0.1382, 0.4253, 0.7236), (0.4472, 2.484e-09, 0.7236), (-7.096e-10, 2.484e-09, 1.0), (-0.08123, -0.25, 0.07467), (0.2127, -0.1545, 0.07467), (0.1314, -0.4045, 0.2371), (0.4253, 2.484e-09, 0.2371), (0.2127, 0.1545, 0.07467), (-0.2629, 2.484e-09, 0.07467), (-0.3441, -0.25, 0.2371), (-0.08123, 0.25, 0.07467), (-0.3441, 0.25, 0.2371), (0.1314, 0.4045, 0.2371), (0.4755, -0.1545, 0.5), (0.4755, 0.1545, 0.5), (-7.096e-10, -0.5, 0.5), (0.2939, -0.4045, 0.5), (-0.4755, -0.1545, 0.5), (-0.2939, -0.4045, 0.5), (-0.2939, 0.4045, 0.5), (-0.4755, 0.1545, 0.5), (0.2939, 0.4045, 0.5), (-7.096e-10, 0.5, 0.5), (0.3441, -0.25, 0.7629), (-0.1314, -0.4045, 0.7629), (-0.4253, 2.484e-09, 0.7629), (-0.1314, 0.4045, 0.7629), (0.3441, 0.25, 0.7629), (0.08123, -0.25, 0.9253), (0.2629, 2.484e-09, 0.9253), (-0.2127, -0.1545, 0.9253), (-0.2127, 0.1545, 0.9253), (0.08123, 0.25, 0.9253)], [], [(0, 1, 3, 2), (2, 3, 7, 6), (6, 7, 5, 4), (4, 5, 1, 0), (2, 6, 4, 0), (7, 3, 1, 5), (8, 21, 20), (9, 21, 23), (8, 20, 25), (8, 25, 27), (8, 27, 24), (9, 23, 30), (10, 22, 32), (11, 26, 34), (12, 28, 36), (13, 29, 38), (9, 30, 33), (10, 32, 35), (11, 34, 37), (12, 36, 39), (13, 38, 31), (14, 40, 45), (15, 41, 47), (16, 42, 48), (17, 43, 49), (18, 44, 46), (46, 49, 19), (46, 44, 49), (44, 17, 49), (49, 48, 19), (49, 43, 48), (43, 16, 48), (48, 47, 19), (48, 42, 47), (42, 15, 47), (47, 45, 19), (47, 41, 45), (41, 14, 45), (45, 46, 19), (45, 40, 46), (40, 18, 46), (31, 44, 18), (31, 38, 44), (38, 17, 44), (39, 43, 17), (39, 36, 43), (36, 16, 43), (37, 42, 16), (37, 34, 42), (34, 15, 42), (35, 41, 15), (35, 32, 41), (32, 14, 41), (33, 40, 14), (33, 30, 40), (30, 18, 40), (38, 39, 17), (38, 29, 39), (29, 12, 39), (36, 37, 16), (36, 28, 37), (28, 11, 37), (34, 35, 15), (34, 26, 35), (26, 10, 35), (32, 33, 14), (32, 22, 33), (22, 9, 33), (30, 31, 18), (30, 23, 31), (23, 13, 31), (24, 29, 13), (24, 27, 29), (27, 12, 29), (27, 28, 12), (27, 25, 28), (25, 11, 28), (25, 26, 11), (25, 20, 26), (20, 10, 26), (23, 24, 13), (23, 21, 24), (21, 8, 24), (20, 22, 10), (20, 21, 22), (21, 9, 22)])
_uv = me_cube_002.uv_layers.new(name='UVMap')
_uv.uv.foreach_set('vector', [0.375, 0.0, 0.625, 0.0, 0.625, 0.25, 0.375, 0.25, 0.375, 0.25, 0.625, 0.25, 0.625, 0.5, 0.375, 0.5, 0.375, 0.5, 0.625, 0.5, 0.625, 0.75, 0.375, 0.75, 0.375, 0.75, 0.625, 0.75, 0.625, 1.0, 0.375, 1.0, 0.125, 0.5, 0.375, 0.5, 0.375, 0.75, 0.125, 0.75, 0.625, 0.5, 0.875, 0.5, 0.875, 0.75, 0.625, 0.75, 0.1818, 0.0, 0.2273, 0.07873, 0.1364, 0.07873, 0.2727, 0.1575, 0.3182, 0.07873, 0.3636, 0.1575, 0.9091, 0.0, 0.9545, 0.07873, 0.8636, 0.07873, 0.7273, 0.0, 0.7727, 0.07873, 0.6818, 0.07873, 0.5455, 0.0, 0.5909, 0.07873, 0.5, 0.07873, 0.2727, 0.1575, 0.3636, 0.1575, 0.3182, 0.2362, 0.09091, 0.1575, 0.1818, 0.1575, 0.1364, 0.2362, 0.8182, 0.1575, 0.9091, 0.1575, 0.8636, 0.2362, 0.6364, 0.1575, 0.7273, 0.1575, 0.6818, 0.2362, 0.4545, 0.1575, 0.5455, 0.1575, 0.5, 0.2362, 0.2727, 0.1575, 0.3182, 0.2362, 0.2273, 0.2362, 0.09091, 0.1575, 0.1364, 0.2362, 0.04546, 0.2362, 0.8182, 0.1575, 0.8636, 0.2362, 0.7727, 0.2362, 0.6364, 0.1575, 0.6818, 0.2362, 0.5909, 0.2362, 0.4545, 0.1575, 0.5, 0.2362, 0.4091, 0.2362, 0.1818, 0.3149, 0.2727, 0.3149, 0.2273, 0.3937, 0.0, 0.3149, 0.09091, 0.3149, 0.04546, 0.3937, 0.7273, 0.3149, 0.8182, 0.3149, 0.7727, 0.3937, 0.5455, 0.3149, 0.6364, 0.3149, 0.5909, 0.3937, 0.3636, 0.3149, 0.4545, 0.3149, 0.4091, 0.3937, 0.4091, 0.3937, 0.5, 0.3937, 0.4545, 0.4724, 0.4091, 0.3937, 0.4545, 0.3149, 0.5, 0.3937, 0.4545, 0.3149, 0.5455, 0.3149, 0.5, 0.3937, 0.5909, 0.3937, 0.6818, 0.3937, 0.6364, 0.4724, 0.5909, 0.3937, 0.6364, 0.3149, 0.6818, 0.3937, 0.6364, 0.3149, 0.7273, 0.3149, 0.6818, 0.3937, 0.7727, 0.3937, 0.8636, 0.3937, 0.8182, 0.4724, 0.7727, 0.3937, 0.8182, 0.3149, 0.8636, 0.3937, 0.8182, 0.3149, 0.9091, 0.3149, 0.8636, 0.3937, 0.04546, 0.3937, 0.1364, 0.3937, 0.09091, 0.4724, 0.04546, 0.3937, 0.09091, 0.3149, 0.1364, 0.3937, 0.09091, 0.3149, 0.1818, 0.3149, 0.1364, 0.3937, 0.2273, 0.3937, 0.3182, 0.3937, 0.2727, 0.4724, 0.2273, 0.3937, 0.2727, 0.3149, 0.3182, 0.3937, 0.2727, 0.3149, 0.3636, 0.3149, 0.3182, 0.3937, 0.4091, 0.2362, 0.4545, 0.3149, 0.3636, 0.3149, 0.4091, 0.2362, 0.5, 0.2362, 0.4545, 0.3149, 0.5, 0.2362, 0.5455, 0.3149, 0.4545, 0.3149, 0.5909, 0.2362, 0.6364, 0.3149, 0.5455, 0.3149, 0.5909, 0.2362, 0.6818, 0.2362, 0.6364, 0.3149, 0.6818, 0.2362, 0.7273, 0.3149, 0.6364, 0.3149, 0.7727, 0.2362, 0.8182, 0.3149, 0.7273, 0.3149, 0.7727, 0.2362, 0.8636, 0.2362, 0.8182, 0.3149, 0.8636, 0.2362, 0.9091, 0.3149, 0.8182, 0.3149, 0.04546, 0.2362, 0.09091, 0.3149, 0.0, 0.3149, 0.04546, 0.2362, 0.1364, 0.2362, 0.09091, 0.3149, 0.1364, 0.2362, 0.1818, 0.3149, 0.09091, 0.3149, 0.2273, 0.2362, 0.2727, 0.3149, 0.1818, 0.3149, 0.2273, 0.2362, 0.3182, 0.2362, 0.2727, 0.3149, 0.3182, 0.2362, 0.3636, 0.3149, 0.2727, 0.3149, 0.5, 0.2362, 0.5909, 0.2362, 0.5455, 0.3149, 0.5, 0.2362, 0.5455, 0.1575, 0.5909, 0.2362, 0.5455, 0.1575, 0.6364, 0.1575, 0.5909, 0.2362, 0.6818, 0.2362, 0.7727, 0.2362, 0.7273, 0.3149, 0.6818, 0.2362, 0.7273, 0.1575, 0.7727, 0.2362, 0.7273, 0.1575, 0.8182, 0.1575, 0.7727, 0.2362, 0.8636, 0.2362, 0.9545, 0.2362, 0.9091, 0.3149, 0.8636, 0.2362, 0.9091, 0.1575, 0.9545, 0.2362, 0.9091, 0.1575, 1.0, 0.1575, 0.9545, 0.2362, 0.1364, 0.2362, 0.2273, 0.2362, 0.1818, 0.3149, 0.1364, 0.2362, 0.1818, 0.1575, 0.2273, 0.2362, 0.1818, 0.1575, 0.2727, 0.1575, 0.2273, 0.2362, 0.3182, 0.2362, 0.4091, 0.2362, 0.3636, 0.3149, 0.3182, 0.2362, 0.3636, 0.1575, 0.4091, 0.2362, 0.3636, 0.1575, 0.4545, 0.1575, 0.4091, 0.2362, 0.5, 0.07873, 0.5455, 0.1575, 0.4545, 0.1575, 0.5, 0.07873, 0.5909, 0.07873, 0.5455, 0.1575, 0.5909, 0.07873, 0.6364, 0.1575, 0.5455, 0.1575, 0.6818, 0.07873, 0.7273, 0.1575, 0.6364, 0.1575, 0.6818, 0.07873, 0.7727, 0.07873, 0.7273, 0.1575, 0.7727, 0.07873, 0.8182, 0.1575, 0.7273, 0.1575, 0.8636, 0.07873, 0.9091, 0.1575, 0.8182, 0.1575, 0.8636, 0.07873, 0.9545, 0.07873, 0.9091, 0.1575, 0.9545, 0.07873, 1.0, 0.1575, 0.9091, 0.1575, 0.3636, 0.1575, 0.4091, 0.07873, 0.4545, 0.1575, 0.3636, 0.1575, 0.3182, 0.07873, 0.4091, 0.07873, 0.3182, 0.07873, 0.3636, 0.0, 0.4091, 0.07873, 0.1364, 0.07873, 0.1818, 0.1575, 0.09091, 0.1575, 0.1364, 0.07873, 0.2273, 0.07873, 0.1818, 0.1575, 0.2273, 0.07873, 0.2727, 0.1575, 0.1818, 0.1575])
me_cube_002.materials.append(mat_player)
me_cube_002.update()

# ---- objects
ob_lightvolume = bpy.data.objects.new('LightVolume', me_cube_007)
ob_point_003 = bpy.data.objects.new('Point.003', light_point_003)
ob_map = bpy.data.objects.new('Map', me_cube)
ob_cube_006 = bpy.data.objects.new('Cube.006', me_cube_003)
ob_player_013 = bpy.data.objects.new('Player.013', None)
ob_player = bpy.data.objects.new('Player', me_cube_004)
ob_playermodel = bpy.data.objects.new('PlayerModel', me_cube_002)

# ---- transforms, parenting, visibility, modifiers, constraints
ob_lightvolume.location = (0.0, 0.0, 0.0)
ob_lightvolume.display_type = 'WIRE'
ob_point_003.location = (5.0, -1.0, 21.0)
ob_point_003.rotation_euler = (0.6567, 1.356e-16, 0.6096)
ob_map.location = (0.0, 0.0, 0.0)
ob_cube_006.location = (2.0, -4.0, 7.0)
ob_cube_006.rotation_euler = (0.0, -0.0, 0.7854)
ob_player_013.location = (-6.0, 2.0, -2.0)
ob_player_013.instance_type = 'COLLECTION'
ob_player.location = (0.0, 0.0, 0.0)
ob_player.display_type = 'WIRE'
ob_playermodel.parent = ob_player
ob_playermodel.location = (0.0, 0.0, 0.0)
ob_player_013.instance_collection = col_player

# ---- collection membership
col_collection.objects.link(ob_lightvolume)
col_collection.objects.link(ob_point_003)
col_collection.objects.link(ob_map)
col_collection.objects.link(ob_cube_006)
col_collection.objects.link(ob_player_013)
col_player.objects.link(ob_player)
col_player.objects.link(ob_playermodel)

# ---- scene / render settings (as saved in the file)
scene.frame_start = 1; scene.frame_end = 250; scene.frame_set(30)
scene.render.engine = 'BLENDER_EEVEE_NEXT'
scene.render.resolution_x = 640
scene.render.resolution_y = 360
scene.render.fps = 60
scene.cycles.use_denoising = False
scene.cycles.samples = 128
scene.cycles.sampling_pattern = 'TABULATED_SOBOL'
scene.cycles.use_adaptive_sampling = False
scene.cycles.use_light_tree = False
scene.eevee.ray_tracing_options.trace_max_roughness = 0.0
scene.view_settings.view_transform = 'Filmic'
bpy.context.view_layer.update()

# ---- added for rendering (the .blend has no active camera): camera
cam_auto = bpy.data.cameras.new('AutoCamera')
cam_auto.lens = 50.0
cam_auto.sensor_width = 36.0
cam_auto.clip_end = 1508.7
ob_auto_camera = bpy.data.objects.new('AutoCamera', cam_auto)
scene.collection.objects.link(ob_auto_camera)
ob_auto_camera.location = (85.9663, -103.16, 73.273)
ob_auto_camera.rotation_euler = (1.09748, -7.21219e-08, 0.694738)
scene.camera = ob_auto_camera
bpy.context.view_layer.update()
